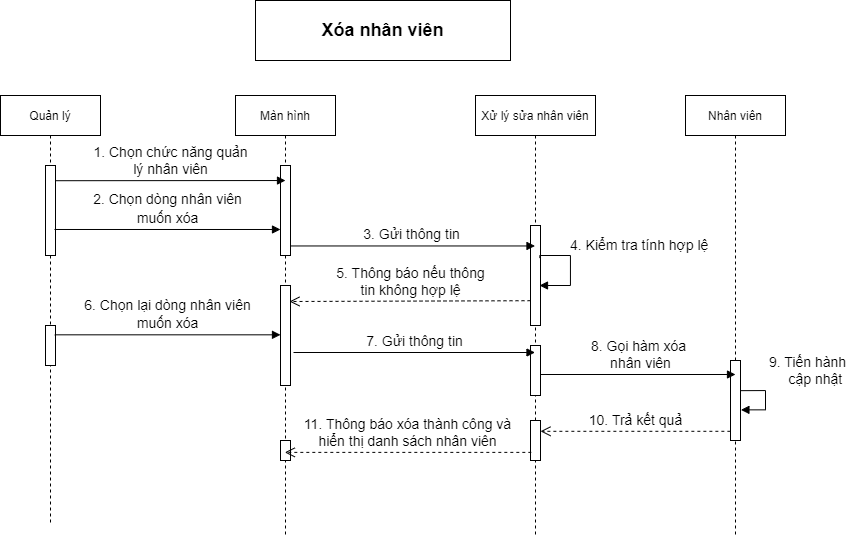

The diagram above was exported from draw.io. Its source (the exported page's mxGraphModel, read from the mxfile embedded in the PNG):
<mxGraphModel dx="1021" dy="1867" grid="1" gridSize="10" guides="1" tooltips="1" connect="1" arrows="1" fold="1" page="1" pageScale="1" pageWidth="827" pageHeight="1169" math="0" shadow="0">
  <root>
    <mxCell id="0" />
    <mxCell id="1" parent="0" />
    <mxCell id="2" value="&lt;b&gt;&lt;font style=&quot;font-size: 18px&quot;&gt;Xóa nhân viên&lt;/font&gt;&lt;/b&gt;" style="rounded=0;whiteSpace=wrap;html=1;fontSize=12;" vertex="1" parent="1">
      <mxGeometry x="3685" y="-30" width="255" height="60" as="geometry" />
    </mxCell>
    <mxCell id="3" value="Quản lý" style="shape=umlLifeline;perimeter=lifelinePerimeter;container=1;collapsible=0;recursiveResize=0;rounded=0;shadow=0;strokeWidth=1;" vertex="1" parent="1">
      <mxGeometry x="3430" y="65" width="100" height="430" as="geometry" />
    </mxCell>
    <mxCell id="4" value="" style="points=[];perimeter=orthogonalPerimeter;rounded=0;shadow=0;strokeWidth=1;" vertex="1" parent="3">
      <mxGeometry x="45" y="70" width="10" height="90" as="geometry" />
    </mxCell>
    <mxCell id="5" value="" style="html=1;points=[];perimeter=orthogonalPerimeter;fontSize=12;" vertex="1" parent="3">
      <mxGeometry x="45" y="230" width="10" height="40" as="geometry" />
    </mxCell>
    <mxCell id="6" value="Màn hình" style="shape=umlLifeline;perimeter=lifelinePerimeter;container=1;collapsible=0;recursiveResize=0;rounded=0;shadow=0;strokeWidth=1;" vertex="1" parent="1">
      <mxGeometry x="3665" y="65" width="100" height="440" as="geometry" />
    </mxCell>
    <mxCell id="7" value="" style="points=[];perimeter=orthogonalPerimeter;rounded=0;shadow=0;strokeWidth=1;" vertex="1" parent="6">
      <mxGeometry x="45" y="70" width="10" height="90" as="geometry" />
    </mxCell>
    <mxCell id="8" value="" style="html=1;points=[];perimeter=orthogonalPerimeter;fontSize=12;" vertex="1" parent="6">
      <mxGeometry x="45" y="190" width="10" height="100" as="geometry" />
    </mxCell>
    <mxCell id="9" value="" style="html=1;points=[];perimeter=orthogonalPerimeter;fontSize=12;" vertex="1" parent="6">
      <mxGeometry x="45" y="345" width="10" height="20" as="geometry" />
    </mxCell>
    <mxCell id="10" value="Xử lý sửa nhân viên" style="shape=umlLifeline;perimeter=lifelinePerimeter;container=1;collapsible=0;recursiveResize=0;rounded=0;shadow=0;strokeWidth=1;" vertex="1" parent="1">
      <mxGeometry x="3905" y="65" width="120" height="440" as="geometry" />
    </mxCell>
    <mxCell id="11" value="" style="points=[];perimeter=orthogonalPerimeter;rounded=0;shadow=0;strokeWidth=1;" vertex="1" parent="10">
      <mxGeometry x="55" y="130" width="10" height="100" as="geometry" />
    </mxCell>
    <mxCell id="12" value="&lt;font style=&quot;font-size: 14px&quot;&gt;4.&amp;nbsp;Kiểm tra tính hợp lệ&lt;/font&gt;" style="edgeStyle=orthogonalEdgeStyle;html=1;align=left;spacingLeft=2;endArrow=block;rounded=0;fontSize=12;exitX=0.928;exitY=0.326;exitDx=0;exitDy=0;exitPerimeter=0;" edge="1" parent="10" source="11">
      <mxGeometry x="-0.375" y="10" relative="1" as="geometry">
        <mxPoint x="65" y="120" as="sourcePoint" />
        <Array as="points">
          <mxPoint x="64" y="160" />
          <mxPoint x="95" y="160" />
          <mxPoint x="95" y="190" />
        </Array>
        <mxPoint x="64" y="190" as="targetPoint" />
        <mxPoint as="offset" />
      </mxGeometry>
    </mxCell>
    <mxCell id="13" value="" style="html=1;points=[];perimeter=orthogonalPerimeter;fontSize=12;" vertex="1" parent="10">
      <mxGeometry x="55" y="250" width="10" height="50" as="geometry" />
    </mxCell>
    <mxCell id="14" value="" style="html=1;points=[];perimeter=orthogonalPerimeter;fontSize=12;" vertex="1" parent="10">
      <mxGeometry x="55" y="325" width="10" height="40" as="geometry" />
    </mxCell>
    <mxCell id="15" value="Nhân viên" style="shape=umlLifeline;perimeter=lifelinePerimeter;container=1;collapsible=0;recursiveResize=0;rounded=0;shadow=0;strokeWidth=1;" vertex="1" parent="1">
      <mxGeometry x="4115" y="65" width="100" height="440" as="geometry" />
    </mxCell>
    <mxCell id="16" value="&lt;font style=&quot;font-size: 14px&quot;&gt;9.&amp;nbsp;Tiến hành&lt;br&gt;&amp;nbsp; &amp;nbsp; &amp;nbsp;cập nhật&lt;/font&gt;" style="edgeStyle=orthogonalEdgeStyle;html=1;align=left;spacingLeft=2;endArrow=block;rounded=0;fontSize=12;exitX=1.042;exitY=0.377;exitDx=0;exitDy=0;exitPerimeter=0;entryX=1.042;entryY=0.617;entryDx=0;entryDy=0;entryPerimeter=0;" edge="1" parent="15" source="17" target="17">
      <mxGeometry x="-0.108" y="-20" relative="1" as="geometry">
        <mxPoint x="50" y="310" as="sourcePoint" />
        <Array as="points">
          <mxPoint x="50" y="295" />
          <mxPoint x="80" y="295" />
          <mxPoint x="80" y="314" />
        </Array>
        <mxPoint x="60" y="315" as="targetPoint" />
        <mxPoint x="20" y="-20" as="offset" />
      </mxGeometry>
    </mxCell>
    <mxCell id="17" value="" style="html=1;points=[];perimeter=orthogonalPerimeter;fontSize=12;" vertex="1" parent="15">
      <mxGeometry x="45" y="265" width="10" height="80" as="geometry" />
    </mxCell>
    <mxCell id="18" value="&lt;span style=&quot;font-size: 14px;&quot;&gt;2. Chọn dòng nhân viên&lt;/span&gt;&lt;br style=&quot;font-size: 14px;&quot;&gt;&lt;span style=&quot;font-size: 14px;&quot;&gt;muốn xóa&lt;/span&gt;" style="html=1;verticalAlign=bottom;endArrow=block;rounded=0;exitX=0.9;exitY=0.711;exitDx=0;exitDy=0;exitPerimeter=0;" edge="1" source="4" target="7" parent="1">
      <mxGeometry width="80" relative="1" as="geometry">
        <mxPoint x="3835" y="255" as="sourcePoint" />
        <mxPoint x="3915" y="255" as="targetPoint" />
      </mxGeometry>
    </mxCell>
    <mxCell id="19" value="&lt;font style=&quot;font-size: 14px&quot;&gt;3. Gửi thông tin&amp;nbsp;&lt;/font&gt;" style="html=1;verticalAlign=bottom;endArrow=block;rounded=0;fontSize=12;exitX=1.031;exitY=0.894;exitDx=0;exitDy=0;exitPerimeter=0;" edge="1" source="7" target="10" parent="1">
      <mxGeometry width="80" relative="1" as="geometry">
        <mxPoint x="3835" y="255" as="sourcePoint" />
        <mxPoint x="3915" y="255" as="targetPoint" />
      </mxGeometry>
    </mxCell>
    <mxCell id="20" value="&lt;font style=&quot;font-size: 14px&quot;&gt;5.&amp;nbsp;Thông báo nếu thông&lt;br&gt;tin không hợp lệ&lt;/font&gt;" style="html=1;verticalAlign=bottom;endArrow=open;dashed=1;endSize=8;rounded=0;fontSize=12;exitX=0;exitY=0.752;exitDx=0;exitDy=0;exitPerimeter=0;entryX=0.9;entryY=0.16;entryDx=0;entryDy=0;entryPerimeter=0;" edge="1" source="11" target="8" parent="1">
      <mxGeometry relative="1" as="geometry">
        <mxPoint x="3965" y="245" as="sourcePoint" />
        <mxPoint x="3715" y="245" as="targetPoint" />
      </mxGeometry>
    </mxCell>
    <mxCell id="21" value="&lt;span style=&quot;font-size: 14px;&quot;&gt;6. Chọn lại dòng nhân viên&lt;/span&gt;&lt;br style=&quot;font-size: 14px;&quot;&gt;&lt;span style=&quot;font-size: 14px;&quot;&gt;muốn xóa&lt;/span&gt;" style="html=1;verticalAlign=bottom;endArrow=block;rounded=0;fontSize=12;exitX=0.928;exitY=0.233;exitDx=0;exitDy=0;exitPerimeter=0;" edge="1" source="5" target="8" parent="1">
      <mxGeometry width="80" relative="1" as="geometry">
        <mxPoint x="3505" y="303" as="sourcePoint" />
        <mxPoint x="3715" y="314" as="targetPoint" />
      </mxGeometry>
    </mxCell>
    <mxCell id="22" value="&lt;font style=&quot;font-size: 14px&quot;&gt;7. Gửi thông tin&lt;/font&gt;" style="html=1;verticalAlign=bottom;endArrow=block;rounded=0;fontSize=12;exitX=1.3;exitY=0.67;exitDx=0;exitDy=0;exitPerimeter=0;" edge="1" source="8" target="10" parent="1">
      <mxGeometry width="80" relative="1" as="geometry">
        <mxPoint x="3685" y="275" as="sourcePoint" />
        <mxPoint x="3765" y="275" as="targetPoint" />
      </mxGeometry>
    </mxCell>
    <mxCell id="23" value="&lt;font style=&quot;font-size: 14px&quot;&gt;8.&amp;nbsp;Gọi hàm xóa&lt;br&gt;&amp;nbsp;nhân viên&lt;/font&gt;" style="html=1;verticalAlign=bottom;endArrow=block;rounded=0;fontSize=12;" edge="1" source="13" parent="1">
      <mxGeometry width="80" relative="1" as="geometry">
        <mxPoint x="3985" y="315" as="sourcePoint" />
        <mxPoint x="4164.999999999999" y="344" as="targetPoint" />
      </mxGeometry>
    </mxCell>
    <mxCell id="24" value="&lt;font style=&quot;font-size: 14px&quot;&gt;10.&amp;nbsp;Trả kết quả&lt;/font&gt;" style="html=1;verticalAlign=bottom;endArrow=open;dashed=1;endSize=8;rounded=0;fontSize=12;exitX=-0.014;exitY=0.885;exitDx=0;exitDy=0;exitPerimeter=0;" edge="1" source="17" target="14" parent="1">
      <mxGeometry relative="1" as="geometry">
        <mxPoint x="4065" y="415" as="sourcePoint" />
        <mxPoint x="3985" y="415" as="targetPoint" />
      </mxGeometry>
    </mxCell>
    <mxCell id="25" value="&lt;font style=&quot;font-size: 14px&quot;&gt;11.&amp;nbsp;Thông báo xóa thành công và&lt;br&gt;hiển thị danh sách nhân viên&lt;/font&gt;" style="html=1;verticalAlign=bottom;endArrow=open;dashed=1;endSize=8;rounded=0;fontSize=12;exitX=0.081;exitY=0.797;exitDx=0;exitDy=0;exitPerimeter=0;" edge="1" source="14" target="6" parent="1">
      <mxGeometry relative="1" as="geometry">
        <mxPoint x="3935" y="365" as="sourcePoint" />
        <mxPoint x="3855" y="365" as="targetPoint" />
      </mxGeometry>
    </mxCell>
    <mxCell id="26" value="&lt;font style=&quot;font-size: 14px&quot;&gt;1. Chọn chức năng quản&lt;br&gt;lý nhân viên&lt;/font&gt;" style="html=1;verticalAlign=bottom;endArrow=block;rounded=0;fontSize=12;entryX=0.5;entryY=0.167;entryDx=0;entryDy=0;entryPerimeter=0;exitX=1;exitY=0.169;exitDx=0;exitDy=0;exitPerimeter=0;" edge="1" source="4" target="7" parent="1">
      <mxGeometry width="80" relative="1" as="geometry">
        <mxPoint x="3455" y="150" as="sourcePoint" />
        <mxPoint x="3705" y="150" as="targetPoint" />
      </mxGeometry>
    </mxCell>
  </root>
</mxGraphModel>